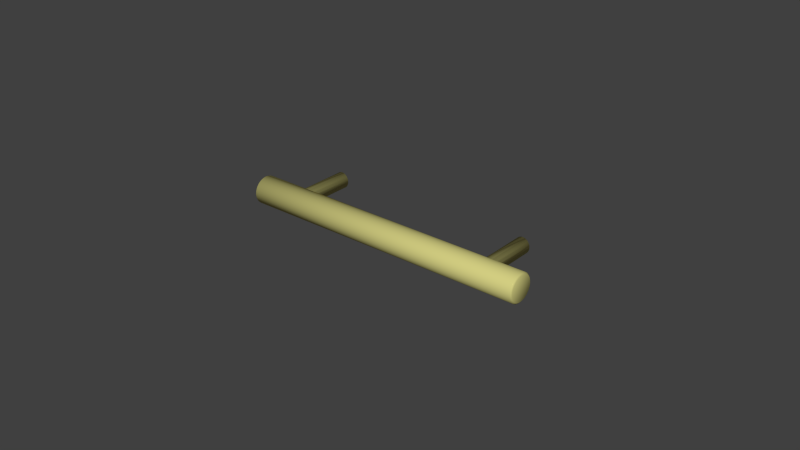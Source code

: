 # Source: 155.02.411.blend  (saved by Blender 2.78.0; exported with 4.5.12 LTS)
import bpy
from mathutils import Matrix  # noqa: F401  (used for matrix-valued properties, if any)

bpy.ops.wm.read_factory_settings(use_empty=True)
scene = bpy.context.scene
scene.name = 'Scene'

# ---- collections
col_collection_1 = bpy.data.collections.new('Collection 1'); scene.collection.children.link(col_collection_1)

# ---- materials (node trees are filled in below, after node groups)
mat_matte_brass = bpy.data.materials.new('Matte Brass')
mat_matte_brass.alpha_threshold = 0.0
mat_matte_brass.diffuse_color = (0.4575, 0.4575, 0.4575, 1.0)
mat_matte_brass.roughness = 0.5
mat_matte_brass.specular_intensity = 0.8
mat_matte_brass.line_color = (0.0, 0.0, 0.0, 1.0)

# ---- material node trees
mat_matte_brass.use_nodes = True; mat_matte_brass.node_tree.nodes.clear()
_N = mat_matte_brass.node_tree.nodes; _L = mat_matte_brass.node_tree.links
n0 = _N.new('NodeFrame'); n0.name = 'Blender Internal'; n0.location = (-20, 988)
n0.label = 'Blender Internal'
n0.width = 434
n1 = _N.new('NodeFrame'); n1.name = 'Cycles'; n1.location = (-25, 485)
n1.label = 'Cycles'
n1.width = 763
n2 = _N.new('NodeUndefined'); n2.name = 'Output'; n2.location = (263, -89)
n3 = _N.new('ShaderNodeOutputMaterial'); n3.name = 'Material Output'; n3.location = (612, -164)
n3.width = 120
n4 = _N.new('ShaderNodeMixShader'); n4.name = 'Mix Shader'; n4.location = (314, -197)
n4.width = 150
n5 = _N.new('ShaderNodeBsdfAnisotropic'); n5.name = 'Glossy BSDF'; n5.location = (31, -299)
n5.distribution = 'GGX'
n5.inputs[0].default_value = (0.8007, 0.6569, 0.2178, 1.0)
n5.inputs[1].default_value = 0.1
n6 = _N.new('ShaderNodeBsdfDiffuse'); n6.name = 'Diffuse BSDF'; n6.location = (32, -163)
n6.inputs[0].default_value = (0.65, 0.6159, 0.2222, 1.0)
n7 = _N.new('ShaderNodeLayerWeight'); n7.name = 'Layer Weight'; n7.location = (33, -31)
n7.width = 150
n7.inputs[0].default_value = 0.2
n8 = _N.new('NodeUndefined'); n8.name = 'Material'; n8.location = (31, -31)
n8.inputs[0].default_value = (0.4575, 0.4575, 0.4575, 1.0)
n8.inputs[1].default_value = (1.0, 1.0, 1.0, 1.0)
n8.inputs[2].default_value = 0.8
n8.inputs[3].default_value = (0.0, 0.0, 0.0)
n2.parent = n0
n3.parent = n1
n4.parent = n1
n5.parent = n1
n6.parent = n1
n7.parent = n1
n8.parent = n0
_L.new(n6.outputs[0], n4.inputs[1])
_L.new(n4.outputs[0], n3.inputs[0])
_L.new(n5.outputs[0], n4.inputs[2])
_L.new(n7.outputs[1], n4.inputs[0])
_L.new(n8.outputs[0], n2.inputs[0])
_L.new(n8.outputs[1], n2.inputs[1])
n3.is_active_output = True

# ---- world
world_world = bpy.data.worlds.new('World'); scene.world = world_world
world_world.color = (0.05088, 0.05088, 0.05088)
world_world.use_sun_shadow = False
world_world.sun_shadow_jitter_overblur = 0.0
world_world.cycles.sampling_method = 'NONE'
world_world.cycles.sample_map_resolution = 256

# ---- meshes
me_cylinder_009 = bpy.data.meshes.new('Cylinder.009')
me_cylinder_009.from_pydata([(-0.0745, -0.02554, 0.00635), (0.07631, -0.02554, 0.00635), (0.07631, -0.02439, 0.006228), (-0.0745, -0.02439, 0.006228), (-0.0754, -0.02454, 0.005369), (-0.0754, -0.02554, 0.005474), (-0.0745, -0.0267, 0.006228), (0.07631, -0.0267, 0.006228), (0.077, -0.02554, 0.005684), (0.077, -0.02451, 0.005574), (0.07631, -0.02327, 0.005867), (-0.0745, -0.02327, 0.005867), (-0.0754, -0.02654, 0.005369), (-0.0754, -0.02358, 0.005058), (-0.0754, -0.0227, 0.004552), (-0.0754, -0.02192, 0.003871), (-0.0754, -0.02129, 0.003041), (-0.0754, -0.02082, 0.002095), (-0.0754, -0.02052, 0.001068), (-0.0754, -0.02043, -5.752e-09), (-0.0754, -0.02052, -0.001068), (-0.0754, -0.02082, -0.002095), (-0.0754, -0.02129, -0.003041), (-0.0754, -0.02192, -0.003871), (-0.0754, -0.0227, -0.004552), (-0.0754, -0.02358, -0.005058), (-0.0754, -0.02454, -0.005369), (-0.0754, -0.02554, -0.005474), (-0.0754, -0.02654, -0.005369), (-0.0754, -0.0275, -0.005058), (-0.0754, -0.02839, -0.004552), (-0.0754, -0.02916, -0.003871), (-0.0754, -0.0298, -0.003041), (-0.0754, -0.03027, -0.002095), (-0.0754, -0.03056, -0.001068), (-0.0754, -0.03066, -2.197e-09), (-0.0754, -0.03056, 0.001068), (-0.0754, -0.03027, 0.002095), (-0.0754, -0.0298, 0.003041), (-0.0754, -0.02916, 0.003871), (-0.0754, -0.02839, 0.004552), (-0.0754, -0.0275, 0.005058), (-0.0745, -0.02782, 0.005867), (0.07631, -0.02782, 0.005867), (0.077, -0.02658, 0.005574), (0.077, -0.02351, 0.005251), (0.077, -0.02758, 0.005251), (0.077, -0.0285, 0.004726), (0.077, -0.0293, 0.004019), (0.077, -0.02996, 0.003158), (0.077, -0.03045, 0.002175), (0.077, -0.03075, 0.001109), (0.077, -0.03086, 7.629e-09), (0.077, -0.03075, -0.001109), (0.077, -0.03045, -0.002175), (0.077, -0.02996, -0.003158), (0.077, -0.0293, -0.004019), (0.077, -0.0285, -0.004726), (0.077, -0.02758, -0.005251), (0.077, -0.02658, -0.005574), (0.077, -0.02554, -0.005684), (0.077, -0.02451, -0.005574), (0.077, -0.02351, -0.005251), (0.077, -0.02259, -0.004726), (0.077, -0.02179, -0.004019), (0.077, -0.02113, -0.003158), (0.077, -0.02063, -0.002175), (0.077, -0.02033, -0.001109), (0.077, -0.02023, 4.116e-09), (0.077, -0.02033, 0.001109), (0.077, -0.02063, 0.002175), (0.077, -0.02113, 0.003158), (0.077, -0.02179, 0.004019), (0.077, -0.02259, 0.004726), (0.07631, -0.02225, 0.00528), (-0.0745, -0.02225, 0.00528), (-0.0745, -0.02135, 0.00449), (-0.0745, -0.02061, 0.003528), (-0.0745, -0.02006, 0.00243), (-0.0745, -0.01972, 0.001239), (-0.0745, -0.01961, -5.706e-09), (-0.0745, -0.01972, -0.001239), (-0.0745, -0.02006, -0.00243), (-0.0745, -0.02061, -0.003528), (-0.0745, -0.02135, -0.00449), (-0.0745, -0.02225, -0.00528), (-0.0745, -0.02327, -0.005867), (-0.0745, -0.02439, -0.006228), (-0.0745, -0.02554, -0.00635), (-0.0745, -0.0267, -0.006228), (-0.0745, -0.02782, -0.005867), (-0.0745, -0.02884, -0.00528), (-0.0745, -0.02974, -0.00449), (-0.0745, -0.03048, -0.003528), (-0.0745, -0.03103, -0.00243), (-0.0745, -0.03137, -0.001239), (-0.0745, -0.03148, -2.214e-09), (-0.0745, -0.03137, 0.001239), (-0.0745, -0.03103, 0.00243), (-0.0745, -0.03048, 0.003528), (-0.0745, -0.02974, 0.00449), (-0.0745, -0.02884, 0.00528), (0.07631, -0.02884, 0.00528), (0.07631, -0.02974, 0.00449), (0.07631, -0.03048, 0.003528), (0.07631, -0.03103, 0.00243), (0.07631, -0.03137, 0.001239), (0.07631, -0.03148, 7.621e-09), (0.07631, -0.03137, -0.001239), (0.07631, -0.03103, -0.00243), (0.07631, -0.03048, -0.003528), (0.07631, -0.02974, -0.00449), (0.07631, -0.02884, -0.00528), (0.07631, -0.02782, -0.005867), (0.07631, -0.0267, -0.006228), (0.07631, -0.02554, -0.00635), (0.07631, -0.02439, -0.006228), (0.07631, -0.02327, -0.005867), (0.07631, -0.02225, -0.00528), (0.07631, -0.02135, -0.00449), (0.07631, -0.02061, -0.003528), (0.07631, -0.02006, -0.00243), (0.07631, -0.01972, -0.001239), (0.07631, -0.01961, 4.129e-09), (0.07631, -0.01972, 0.001239), (0.07631, -0.02006, 0.00243), (0.07631, -0.02061, 0.003528), (0.07631, -0.02135, 0.00449), (0.05673, -0.02061, 0.003528), (0.05632, -0.0207, 0.003648), (0.05556, -0.02075, 0.00372), (0.05481, -0.0207, 0.003648), (0.0544, -0.02061, 0.003528), (-0.05229, -0.02061, 0.003528), (-0.0527, -0.0207, 0.003648), (-0.05345, -0.02075, 0.00372), (-0.05421, -0.0207, 0.003648), (-0.05462, -0.02061, 0.003528), (-0.05493, -0.02056, 0.003436), (-0.0556, -0.02039, 0.003093), (-0.05619, -0.02016, 0.00263), (-0.05636, -0.02006, 0.00243), (-0.05667, -0.01996, 0.002066), (-0.05703, -0.01977, 0.001423), (-0.05708, -0.01972, 0.001239), (-0.05725, -0.01967, 0.0007256), (-0.05732, -0.01961, 2.289e-09), (-0.05732, -0.01961, -4.083e-09), (-0.05725, -0.01967, -0.0007256), (-0.05708, -0.01972, -0.001239), (-0.05703, -0.01977, -0.001423), (-0.05667, -0.01996, -0.002066), (-0.05636, -0.02006, -0.00243), (-0.05619, -0.02016, -0.00263), (-0.0556, -0.02039, -0.003093), (-0.05493, -0.02056, -0.003436), (-0.05462, -0.02061, -0.003528), (-0.05421, -0.0207, -0.003648), (-0.05345, -0.02075, -0.00372), (-0.0527, -0.0207, -0.003648), (-0.05229, -0.02061, -0.003528), (0.0544, -0.02061, -0.003528), (0.05481, -0.0207, -0.003648), (0.05556, -0.02075, -0.00372), (0.05632, -0.0207, -0.003648), (0.05673, -0.02061, -0.003528), (0.05847, -0.02006, -0.00243), (0.05704, -0.02056, -0.003436), (0.05771, -0.02039, -0.003093), (0.0583, -0.02016, -0.00263), (0.05919, -0.01972, -0.001239), (0.05878, -0.01996, -0.002066), (0.05914, -0.01977, -0.001423), (0.05943, -0.01961, 2.524e-09), (0.05936, -0.01967, -0.0007256), (0.05943, -0.01961, -1.022e-09), (0.05919, -0.01972, 0.001239), (0.05936, -0.01967, 0.0007256), (0.05847, -0.02006, 0.00243), (0.05914, -0.01977, 0.001423), (0.05878, -0.01996, 0.002066), (0.0583, -0.02016, 0.00263), (0.05771, -0.02039, 0.003093), (0.05704, -0.02056, 0.003436), (0.05408, -0.02056, 0.003436), (0.05342, -0.02039, 0.003093), (0.05283, -0.02016, 0.00263), (0.05266, -0.02006, 0.00243), (-0.05055, -0.02006, 0.00243), (-0.05072, -0.02016, 0.00263), (-0.05131, -0.02039, 0.003093), (-0.05198, -0.02056, 0.003436), (-0.05055, -0.02006, -0.00243), (0.05266, -0.02006, -0.00243), (0.05283, -0.02016, -0.00263), (0.05342, -0.02039, -0.003093), (0.05408, -0.02056, -0.003436), (-0.05198, -0.02056, -0.003436), (-0.05131, -0.02039, -0.003093), (-0.05072, -0.02016, -0.00263), (0.05235, -0.01996, 0.002066), (0.05199, -0.01977, 0.001423), (0.05193, -0.01972, 0.001239), (-0.04982, -0.01972, 0.001239), (-0.04988, -0.01977, 0.001423), (-0.05024, -0.01996, 0.002066), (-0.04982, -0.01972, -0.001239), (0.05193, -0.01972, -0.001239), (0.05199, -0.01977, -0.001423), (0.05235, -0.01996, -0.002066), (-0.05024, -0.01996, -0.002066), (-0.04988, -0.01977, -0.001423), (0.05177, -0.01967, 0.0007256), (0.0517, -0.01961, 2.157e-09), (-0.04959, -0.01961, -3.585e-09), (-0.04959, -0.01961, -1.022e-09), (-0.04966, -0.01967, 0.0007256), (0.05177, -0.01967, -0.0007256), (-0.04966, -0.01967, -0.0007256), (-0.0527, 0.0002702, 0.003648), (-0.05345, 0.0002702, 0.00372), (-0.05198, 0.0002702, 0.003436), (-0.05131, 0.0002702, 0.003093), (-0.05072, 0.0002702, 0.00263), (-0.05024, 0.0002702, 0.002066), (-0.04988, 0.0002702, 0.001423), (-0.04966, 0.0002702, 0.0007256), (-0.04959, 0.0002702, 2.738e-10), (-0.04966, 0.0002702, -0.0007256), (-0.04988, 0.0002702, -0.001423), (-0.05024, 0.0002702, -0.002066), (-0.05072, 0.0002702, -0.00263), (-0.05131, 0.0002702, -0.003093), (-0.05198, 0.0002702, -0.003436), (-0.0527, 0.0002702, -0.003648), (-0.05345, 0.0002702, -0.00372), (-0.05421, 0.0002702, -0.003648), (-0.05493, 0.0002702, -0.003436), (-0.0556, 0.0002702, -0.003093), (-0.05619, 0.0002702, -0.00263), (-0.05667, 0.0002702, -0.002066), (-0.05703, 0.0002702, -0.001423), (-0.05725, 0.0002702, -0.0007256), (-0.05732, 0.0002702, 3.585e-09), (-0.05725, 0.0002702, 0.0007256), (-0.05703, 0.0002702, 0.001423), (-0.05667, 0.0002702, 0.002066), (-0.05619, 0.0002702, 0.00263), (-0.0556, 0.0002702, 0.003093), (-0.05493, 0.0002702, 0.003436), (-0.05421, 0.0002702, 0.003648), (0.05632, 0.0002702, 0.003648), (0.05556, 0.0002702, 0.00372), (0.05704, 0.0002702, 0.003436), (0.05771, 0.0002702, 0.003093), (0.0583, 0.0002702, 0.00263), (0.05878, 0.0002702, 0.002066), (0.05914, 0.0002702, 0.001423), (0.05936, 0.0002702, 0.0007256), (0.05943, 0.0002702, 2.735e-10), (0.05936, 0.0002702, -0.0007256), (0.05914, 0.0002702, -0.001423), (0.05878, 0.0002702, -0.002066), (0.0583, 0.0002702, -0.00263), (0.05771, 0.0002702, -0.003093), (0.05704, 0.0002702, -0.003436), (0.05632, 0.0002702, -0.003648), (0.05556, 0.0002702, -0.00372), (0.05481, 0.0002702, -0.003648), (0.05408, 0.0002702, -0.003436), (0.05342, 0.0002702, -0.003093), (0.05283, 0.0002702, -0.00263), (0.05235, 0.0002702, -0.002066), (0.05199, 0.0002702, -0.001423), (0.05177, 0.0002702, -0.0007256), (0.0517, 0.0002702, 3.584e-09), (0.05177, 0.0002702, 0.0007256), (0.05199, 0.0002702, 0.001423), (0.05235, 0.0002702, 0.002066), (0.05283, 0.0002702, 0.00263), (0.05342, 0.0002702, 0.003093), (0.05408, 0.0002702, 0.003436), (0.05481, 0.0002702, 0.003648)], [], [(0, 1, 2, 3), (0, 3, 4, 5), (6, 7, 1, 0), (2, 1, 8, 9), (3, 2, 10, 11), (6, 0, 5, 12), (3, 11, 13, 4), (5, 4, 13, 14, 15, 16, 17, 18, 19, 20, 21, 22, 23, 24, 25, 26, 27, 28, 29, 30, 31, 32, 33, 34, 35, 36, 37, 38, 39, 40, 41, 12), (42, 43, 7, 6), (1, 7, 44, 8), (10, 2, 9, 45), (9, 8, 44, 46, 47, 48, 49, 50, 51, 52, 53, 54, 55, 56, 57, 58, 59, 60, 61, 62, 63, 64, 65, 66, 67, 68, 69, 70, 71, 72, 73, 45), (11, 10, 74, 75), (42, 6, 12, 41), (11, 75, 14, 13), (75, 76, 15, 14), (76, 77, 16, 15), (77, 78, 17, 16), (78, 79, 18, 17), (79, 80, 19, 18), (80, 81, 20, 19), (81, 82, 21, 20), (82, 83, 22, 21), (83, 84, 23, 22), (84, 85, 24, 23), (85, 86, 25, 24), (86, 87, 26, 25), (87, 88, 27, 26), (88, 89, 28, 27), (89, 90, 29, 28), (90, 91, 30, 29), (91, 92, 31, 30), (92, 93, 32, 31), (93, 94, 33, 32), (94, 95, 34, 33), (95, 96, 35, 34), (96, 97, 36, 35), (97, 98, 37, 36), (98, 99, 38, 37), (99, 100, 39, 38), (100, 101, 40, 39), (101, 42, 41, 40), (101, 102, 43, 42), (7, 43, 46, 44), (74, 10, 45, 73), (43, 102, 47, 46), (102, 103, 48, 47), (103, 104, 49, 48), (104, 105, 50, 49), (105, 106, 51, 50), (106, 107, 52, 51), (107, 108, 53, 52), (108, 109, 54, 53), (109, 110, 55, 54), (110, 111, 56, 55), (111, 112, 57, 56), (112, 113, 58, 57), (113, 114, 59, 58), (114, 115, 60, 59), (115, 116, 61, 60), (116, 117, 62, 61), (117, 118, 63, 62), (118, 119, 64, 63), (119, 120, 65, 64), (120, 121, 66, 65), (121, 122, 67, 66), (122, 123, 68, 67), (123, 124, 69, 68), (124, 125, 70, 69), (125, 126, 71, 70), (126, 127, 72, 71), (127, 74, 73, 72), (75, 74, 127, 76), (76, 127, 126, 128, 129, 130, 131, 132, 133, 134, 135, 136, 137, 77), (77, 137, 138, 139, 140, 141, 78), (78, 141, 142, 143, 144, 79), (79, 144, 145, 146, 147, 80), (80, 147, 148, 149, 81), (81, 149, 150, 151, 152, 82), (82, 152, 153, 154, 155, 156, 83), (83, 156, 157, 158, 159, 160, 161, 162, 163, 164, 165, 120, 119, 84), (84, 119, 118, 85), (85, 118, 117, 86), (86, 117, 116, 87), (87, 116, 115, 88), (88, 115, 114, 89), (89, 114, 113, 90), (90, 113, 112, 91), (91, 112, 111, 92), (92, 111, 110, 93), (93, 110, 109, 94), (94, 109, 108, 95), (95, 108, 107, 96), (96, 107, 106, 97), (97, 106, 105, 98), (98, 105, 104, 99), (99, 104, 103, 100), (100, 103, 102, 101), (166, 121, 120, 165, 167, 168, 169), (170, 122, 121, 166, 171, 172), (173, 123, 122, 170, 174, 175), (176, 124, 123, 173, 177), (178, 125, 124, 176, 179, 180), (128, 126, 125, 178, 181, 182, 183), (133, 132, 184, 185, 186, 187, 188, 189, 190, 191), (192, 193, 194, 195, 196, 161, 160, 197, 198, 199), (188, 187, 200, 201, 202, 203, 204, 205), (206, 207, 208, 209, 193, 192, 210, 211), (203, 202, 212, 213, 214, 215, 216), (214, 213, 217, 207, 206, 218), (134, 219, 220, 135), (219, 134, 133, 191, 221), (220, 219, 221, 222, 223, 224, 225, 226, 227, 228, 229, 230, 231, 232, 233, 234, 235, 236, 237, 238, 239, 240, 241, 242, 243, 244, 245, 246, 247, 248, 249, 250), (135, 220, 250, 136), (190, 222, 221, 191), (189, 223, 222, 190), (223, 189, 188, 205, 224), (204, 225, 224, 205), (225, 204, 203, 216, 226), (215, 227, 226, 216), (227, 215, 214, 218, 228), (228, 218, 206, 211, 229), (210, 230, 229, 211), (230, 210, 192, 199, 231), (198, 232, 231, 199), (197, 233, 232, 198), (233, 197, 160, 159, 234), (158, 235, 234, 159), (157, 236, 235, 158), (236, 157, 156, 155, 237), (154, 238, 237, 155), (153, 239, 238, 154), (239, 153, 152, 151, 240), (150, 241, 240, 151), (241, 150, 149, 148, 242), (242, 148, 147, 146, 243), (145, 244, 243, 146), (244, 145, 144, 143, 245), (142, 246, 245, 143), (246, 142, 141, 140, 247), (139, 248, 247, 140), (138, 249, 248, 139), (249, 138, 137, 136, 250), (129, 251, 252, 130), (251, 129, 128, 183, 253), (252, 251, 253, 254, 255, 256, 257, 258, 259, 260, 261, 262, 263, 264, 265, 266, 267, 268, 269, 270, 271, 272, 273, 274, 275, 276, 277, 278, 279, 280, 281, 282), (130, 252, 282, 131), (182, 254, 253, 183), (181, 255, 254, 182), (255, 181, 178, 180, 256), (179, 257, 256, 180), (257, 179, 176, 177, 258), (258, 177, 173, 175, 259), (174, 260, 259, 175), (260, 174, 170, 172, 261), (171, 262, 261, 172), (262, 171, 166, 169, 263), (168, 264, 263, 169), (167, 265, 264, 168), (265, 167, 165, 164, 266), (163, 267, 266, 164), (162, 268, 267, 163), (268, 162, 161, 196, 269), (195, 270, 269, 196), (194, 271, 270, 195), (271, 194, 193, 209, 272), (208, 273, 272, 209), (273, 208, 207, 217, 274), (213, 275, 274, 217), (212, 276, 275, 213), (276, 212, 202, 201, 277), (200, 278, 277, 201), (278, 200, 187, 186, 279), (185, 280, 279, 186), (184, 281, 280, 185), (281, 184, 132, 131, 282)])
me_cylinder_009.polygons.foreach_set('use_smooth', [True] * 176)
_uv = me_cylinder_009.uv_layers.new(name='UVMap')
_uv.uv.foreach_set('vector', [0.2971, 1.88, 0.2971, 0.0, 0.313, 0.0, 0.313, 1.88, 0.7086, 0.6766, 0.7242, 0.6797, 0.721, 0.6904, 0.7075, 0.6877, 0.2813, 1.88, 0.2813, 0.0, 0.2971, 0.0, 0.2971, 1.88, 0.531, 0.6766, 0.547, 0.6766, 0.5461, 0.685, 0.5319, 0.685, 0.313, 1.88, 0.313, 0.0, 0.3283, 1.52e-07, 0.3283, 1.88, 0.6927, 0.6766, 0.7086, 0.6766, 0.7075, 0.6877, 0.6938, 0.6877, 0.7242, 0.6797, 0.7389, 0.6858, 0.7337, 0.6956, 0.721, 0.6904, 0.7075, 0.6877, 0.721, 0.6904, 0.7337, 0.6956, 0.7451, 0.7033, 0.7548, 0.713, 0.7624, 0.7244, 0.7677, 0.7371, 0.7703, 0.7505, 0.7703, 0.7642, 0.7677, 0.7777, 0.7624, 0.7904, 0.7548, 0.8018, 0.7451, 0.8115, 0.7337, 0.8191, 0.721, 0.8244, 0.7075, 0.8271, 0.6938, 0.8271, 0.6803, 0.8244, 0.6677, 0.8191, 0.6562, 0.8115, 0.6465, 0.8018, 0.6389, 0.7904, 0.6337, 0.7777, 0.631, 0.7642, 0.631, 0.7505, 0.6337, 0.7371, 0.6389, 0.7244, 0.6465, 0.713, 0.6562, 0.7033, 0.6677, 0.6956, 0.6803, 0.6904, 0.6938, 0.6877, 0.2662, 1.88, 0.2662, 0.0, 0.2813, 0.0, 0.2813, 1.88, 0.547, 0.6766, 0.5626, 0.6797, 0.5601, 0.6878, 0.5461, 0.685, 0.5154, 0.6797, 0.531, 0.6766, 0.5319, 0.685, 0.5179, 0.6878, 0.5319, 0.685, 0.5461, 0.685, 0.5601, 0.6878, 0.5733, 0.6933, 0.5851, 0.7012, 0.5952, 0.7113, 0.6031, 0.7231, 0.6086, 0.7363, 0.6114, 0.7503, 0.6114, 0.7645, 0.6086, 0.7785, 0.6031, 0.7916, 0.5952, 0.8035, 0.5851, 0.8136, 0.5733, 0.8215, 0.5601, 0.8269, 0.5461, 0.8297, 0.5319, 0.8297, 0.5179, 0.8269, 0.5047, 0.8215, 0.4929, 0.8136, 0.4828, 0.8035, 0.4749, 0.7916, 0.4694, 0.7785, 0.4667, 0.7645, 0.4667, 0.7503, 0.4694, 0.7363, 0.4749, 0.7231, 0.4828, 0.7113, 0.4929, 0.7012, 0.5047, 0.6933, 0.5179, 0.6878, 0.3283, 1.88, 0.3283, 1.52e-07, 0.3426, 1.52e-07, 0.3426, 1.88, 0.6771, 0.6797, 0.6927, 0.6766, 0.6938, 0.6877, 0.6803, 0.6904, 0.7389, 0.6858, 0.7522, 0.6946, 0.7451, 0.7033, 0.7337, 0.6956, 0.7522, 0.6946, 0.7634, 0.7059, 0.7548, 0.713, 0.7451, 0.7033, 0.7634, 0.7059, 0.7723, 0.7191, 0.7624, 0.7244, 0.7548, 0.713, 0.7723, 0.7191, 0.7784, 0.7338, 0.7677, 0.7371, 0.7624, 0.7244, 0.7784, 0.7338, 0.7815, 0.7494, 0.7703, 0.7505, 0.7677, 0.7371, 0.7815, 0.7494, 0.7815, 0.7653, 0.7703, 0.7642, 0.7703, 0.7505, 0.7815, 0.7653, 0.7784, 0.781, 0.7677, 0.7777, 0.7703, 0.7642, 0.7784, 0.781, 0.7723, 0.7957, 0.7624, 0.7904, 0.7677, 0.7777, 0.7723, 0.7957, 0.7634, 0.8089, 0.7548, 0.8018, 0.7624, 0.7904, 0.7634, 0.8089, 0.7522, 0.8202, 0.7451, 0.8115, 0.7548, 0.8018, 0.7522, 0.8202, 0.7389, 0.829, 0.7337, 0.8191, 0.7451, 0.8115, 0.7389, 0.829, 0.7242, 0.8351, 0.721, 0.8244, 0.7337, 0.8191, 0.7242, 0.8351, 0.7086, 0.8382, 0.7075, 0.8271, 0.721, 0.8244, 0.7086, 0.8382, 0.6927, 0.8382, 0.6938, 0.8271, 0.7075, 0.8271, 0.6927, 0.8382, 0.6771, 0.8351, 0.6803, 0.8244, 0.6938, 0.8271, 0.6771, 0.8351, 0.6624, 0.829, 0.6677, 0.8191, 0.6803, 0.8244, 0.6624, 0.829, 0.6491, 0.8202, 0.6562, 0.8115, 0.6677, 0.8191, 0.6491, 0.8202, 0.6379, 0.8089, 0.6465, 0.8018, 0.6562, 0.8115, 0.6379, 0.8089, 0.629, 0.7957, 0.6389, 0.7904, 0.6465, 0.8018, 0.629, 0.7957, 0.6229, 0.781, 0.6337, 0.7777, 0.6389, 0.7904, 0.6229, 0.781, 0.6198, 0.7653, 0.631, 0.7642, 0.6337, 0.7777, 0.6198, 0.7653, 0.6198, 0.7494, 0.631, 0.7505, 0.631, 0.7642, 0.6198, 0.7494, 0.6229, 0.7338, 0.6337, 0.7371, 0.631, 0.7505, 0.6229, 0.7338, 0.629, 0.7191, 0.6389, 0.7244, 0.6337, 0.7371, 0.629, 0.7191, 0.6379, 0.7059, 0.6465, 0.713, 0.6389, 0.7244, 0.6379, 0.7059, 0.6491, 0.6946, 0.6562, 0.7033, 0.6465, 0.713, 0.6491, 0.6946, 0.6624, 0.6858, 0.6677, 0.6956, 0.6562, 0.7033, 0.6624, 0.6858, 0.6771, 0.6797, 0.6803, 0.6904, 0.6677, 0.6956, 0.2524, 1.88, 0.2524, 0.0, 0.2662, 0.0, 0.2662, 1.88, 0.5626, 0.6797, 0.5773, 0.6858, 0.5733, 0.6933, 0.5601, 0.6878, 0.5007, 0.6858, 0.5154, 0.6797, 0.5179, 0.6878, 0.5047, 0.6933, 0.5773, 0.6858, 0.5905, 0.6946, 0.5851, 0.7012, 0.5733, 0.6933, 0.5905, 0.6946, 0.6018, 0.7059, 0.5952, 0.7113, 0.5851, 0.7012, 0.6018, 0.7059, 0.6106, 0.7191, 0.6031, 0.7231, 0.5952, 0.7113, 0.6106, 0.7191, 0.6167, 0.7338, 0.6086, 0.7363, 0.6031, 0.7231, 0.6167, 0.7338, 0.6198, 0.7494, 0.6114, 0.7503, 0.6086, 0.7363, 0.6198, 0.7494, 0.6198, 0.7653, 0.6114, 0.7645, 0.6114, 0.7503, 0.6198, 0.7653, 0.6167, 0.781, 0.6086, 0.7785, 0.6114, 0.7645, 0.6167, 0.781, 0.6106, 0.7957, 0.6031, 0.7916, 0.6086, 0.7785, 0.6106, 0.7957, 0.6018, 0.8089, 0.5952, 0.8035, 0.6031, 0.7916, 0.6018, 0.8089, 0.5905, 0.8202, 0.5851, 0.8136, 0.5952, 0.8035, 0.5905, 0.8202, 0.5773, 0.829, 0.5733, 0.8215, 0.5851, 0.8136, 0.5773, 0.829, 0.5626, 0.8351, 0.5601, 0.8269, 0.5733, 0.8215, 0.5626, 0.8351, 0.547, 0.8382, 0.5461, 0.8297, 0.5601, 0.8269, 0.547, 0.8382, 0.531, 0.8382, 0.5319, 0.8297, 0.5461, 0.8297, 0.531, 0.8382, 0.5154, 0.8351, 0.5179, 0.8269, 0.5319, 0.8297, 0.5154, 0.8351, 0.5007, 0.829, 0.5047, 0.8215, 0.5179, 0.8269, 0.5007, 0.829, 0.4875, 0.8202, 0.4929, 0.8136, 0.5047, 0.8215, 0.4875, 0.8202, 0.4762, 0.8089, 0.4828, 0.8035, 0.4929, 0.8136, 0.4762, 0.8089, 0.4674, 0.7957, 0.4749, 0.7916, 0.4828, 0.8035, 0.4674, 0.7957, 0.4613, 0.781, 0.4694, 0.7785, 0.4749, 0.7916, 0.4613, 0.781, 0.4582, 0.7653, 0.4667, 0.7645, 0.4694, 0.7785, 0.4582, 0.7653, 0.4582, 0.7494, 0.4667, 0.7503, 0.4667, 0.7645, 0.4582, 0.7494, 0.4613, 0.7338, 0.4694, 0.7363, 0.4667, 0.7503, 0.4613, 0.7338, 0.4674, 0.7191, 0.4749, 0.7231, 0.4694, 0.7363, 0.4674, 0.7191, 0.4762, 0.7059, 0.4828, 0.7113, 0.4749, 0.7231, 0.4762, 0.7059, 0.4875, 0.6946, 0.4929, 0.7012, 0.4828, 0.7113, 0.4875, 0.6946, 0.5007, 0.6858, 0.5047, 0.6933, 0.4929, 0.7012, 0.3426, 1.88, 0.3426, 1.52e-07, 0.3552, 1.52e-07, 0.3552, 1.88, 0.1255, 3.801e-08, 0.1255, 1.88, 0.1139, 1.88, 0.1139, 1.54, 0.1154, 1.535, 0.1162, 1.525, 0.1154, 1.516, 0.1139, 1.511, 0.1139, 0.3721, 0.1154, 0.367, 0.1162, 0.3577, 0.1154, 0.3484, 0.1139, 0.3434, 0.1139, 1.203e-07, 0.1139, 3.801e-08, 0.1139, 0.3434, 0.1128, 0.3395, 0.1086, 0.3313, 0.1029, 0.3241, 0.1004, 0.322, 0.1004, 1.203e-07, 0.1004, 3.801e-08, 0.1004, 0.322, 0.0959, 0.3182, 0.08787, 0.3138, 0.08557, 0.3131, 0.08557, 8.233e-08, 0.08557, 0.0, 0.08557, 0.3131, 0.07906, 0.3111, 0.06987, 0.3102, 0.06987, 0.3102, 0.06987, 8.233e-08, 0.06987, 0.0, 0.06987, 0.3102, 0.06055, 0.3111, 0.05395, 0.3131, 0.05395, 8.233e-08, 0.05395, 0.0, 0.05395, 0.3131, 0.05155, 0.3138, 0.04317, 0.3182, 0.03843, 0.322, 0.03843, 8.233e-08, 0.03843, 0.0, 0.03843, 0.322, 0.03579, 0.3241, 0.02967, 0.3313, 0.02512, 0.3395, 0.02391, 0.3434, 0.02391, 8.233e-08, 0.02391, 0.0, 0.02391, 0.3434, 0.02229, 0.3484, 0.02132, 0.3577, 0.02229, 0.367, 0.02391, 0.3721, 0.02391, 1.511, 0.02229, 1.516, 0.02132, 1.525, 0.02229, 1.535, 0.02391, 1.54, 0.02391, 1.88, 0.01093, 1.88, 0.01093, 8.233e-08, 0.01093, 0.0, 0.01093, 1.88, 0.0, 1.88, 2.376e-07, 1.203e-07, 0.2404, 0.0, 0.2404, 1.88, 0.228, 1.88, 0.228, 8.233e-08, 0.228, 0.0, 0.228, 1.88, 0.2138, 1.88, 0.2138, 8.233e-08, 0.2138, 0.0, 0.2138, 1.88, 0.1986, 1.88, 0.1986, 8.233e-08, 0.1986, 0.0, 0.1986, 1.88, 0.1827, 1.88, 0.1827, 8.233e-08, 0.1827, 0.0, 0.1827, 1.88, 0.1669, 1.88, 0.1669, 8.233e-08, 0.1669, 0.0, 0.1669, 1.88, 0.1517, 1.88, 0.1517, 8.233e-08, 0.1517, 0.0, 0.1517, 1.88, 0.1377, 1.88, 0.1377, 9.204e-08, 0.1377, 0.0, 0.1377, 1.88, 0.1255, 1.88, 0.1255, 8.233e-08, 0.4582, 0.0, 0.4582, 1.88, 0.4447, 1.88, 0.4447, 8.233e-08, 0.4447, 0.0, 0.4447, 1.88, 0.4298, 1.88, 0.4298, 8.233e-08, 0.4298, 0.0, 0.4298, 1.88, 0.4141, 1.88, 0.4141, 8.233e-08, 0.4141, 0.0, 0.4141, 1.88, 0.3982, 1.88, 0.3982, 8.233e-08, 0.3982, 0.0, 0.3982, 1.88, 0.3827, 1.88, 0.3827, 8.233e-08, 0.3827, 0.0, 0.3827, 1.88, 0.3682, 1.88, 0.3682, 8.233e-08, 0.3682, 0.0, 0.3682, 1.88, 0.3552, 1.88, 0.3552, 9.204e-08, 0.2404, 1.88, 0.2404, 0.0, 0.2524, 0.0, 0.2524, 1.88, 0.03843, 1.561, 0.03843, 1.88, 0.02391, 1.88, 0.02391, 1.54, 0.02512, 1.544, 0.02967, 1.552, 0.03579, 1.559, 0.05395, 1.57, 0.05395, 1.88, 0.03843, 1.88, 0.03843, 1.561, 0.04317, 1.565, 0.05155, 1.569, 0.06987, 1.573, 0.06987, 1.88, 0.05395, 1.88, 0.05395, 1.57, 0.06055, 1.572, 0.06987, 1.573, 0.08557, 1.57, 0.08557, 1.88, 0.06987, 1.88, 0.06987, 1.573, 0.07906, 1.572, 0.1004, 1.561, 0.1004, 1.88, 0.08557, 1.88, 0.08557, 1.57, 0.08787, 1.569, 0.0959, 1.565, 0.1139, 1.54, 0.1139, 1.88, 0.1004, 1.88, 0.1004, 1.561, 0.1029, 1.559, 0.1086, 1.552, 0.1128, 1.544, 0.1139, 0.3721, 0.1139, 1.511, 0.1128, 1.507, 0.1086, 1.499, 0.1029, 1.492, 0.1004, 1.49, 0.1004, 0.3935, 0.1029, 0.3914, 0.1086, 0.3842, 0.1128, 0.3759, 0.03843, 0.3935, 0.03843, 1.49, 0.03579, 1.492, 0.02967, 1.499, 0.02512, 1.507, 0.02391, 1.511, 0.02391, 0.3721, 0.02512, 0.3759, 0.02967, 0.3842, 0.03579, 0.3914, 0.1004, 0.3935, 0.1004, 1.49, 0.0959, 1.486, 0.08787, 1.482, 0.08557, 1.481, 0.08557, 0.4024, 0.08787, 0.4017, 0.0959, 0.3973, 0.05395, 0.4024, 0.05395, 1.481, 0.05155, 1.482, 0.04317, 1.486, 0.03843, 1.49, 0.03843, 0.3935, 0.04317, 0.3973, 0.05155, 0.4017, 0.08557, 0.4024, 0.08557, 1.481, 0.07906, 1.479, 0.06987, 1.478, 0.06987, 0.4053, 0.06987, 0.4053, 0.07906, 0.4044, 0.06987, 0.4053, 0.06987, 1.478, 0.06055, 1.479, 0.05395, 1.481, 0.05395, 0.4024, 0.06055, 0.4044, 0.5498, 0.5073, 0.5498, 0.0003805, 0.5591, 0.0004072, 0.5591, 0.5083, 0.5498, 0.0003805, 0.5498, 0.5073, 0.5447, 0.5055, 0.5409, 0.5046, 0.5409, 0.0003014, 0.8759, 0.7285, 0.8741, 0.7377, 0.8706, 0.7463, 0.8654, 0.7541, 0.8588, 0.7607, 0.8511, 0.7658, 0.8425, 0.7694, 0.8334, 0.7712, 0.8241, 0.7712, 0.8149, 0.7694, 0.8063, 0.7659, 0.7986, 0.7607, 0.792, 0.7541, 0.7869, 0.7463, 0.7833, 0.7377, 0.7815, 0.7286, 0.7815, 0.7193, 0.7833, 0.7101, 0.7869, 0.7015, 0.792, 0.6937, 0.7986, 0.6871, 0.8063, 0.682, 0.8149, 0.6784, 0.8241, 0.6766, 0.8334, 0.6766, 0.8425, 0.6784, 0.8511, 0.6819, 0.8588, 0.6871, 0.8654, 0.6937, 0.8706, 0.7015, 0.8741, 0.7101, 0.8759, 0.7192, 0.5591, 0.5083, 0.5591, 0.0004072, 0.5684, 0.0003805, 0.5684, 0.5073, 0.5327, 0.5013, 0.5327, 0.0001729, 0.5409, 0.0003014, 0.5409, 0.5046, 0.5255, 0.4967, 0.5255, 9.206e-09, 0.5327, 0.0001729, 0.5327, 0.5013, 0.66, 0.5418, 0.66, 0.04487, 0.6626, 0.04675, 0.6672, 0.04869, 0.6672, 0.5418, 0.6754, 0.05212, 0.6754, 0.5418, 0.6672, 0.5418, 0.6672, 0.04869, 0.6754, 0.5418, 0.6754, 0.05212, 0.6778, 0.0531, 0.6844, 0.05399, 0.6844, 0.5418, 0.6937, 0.05525, 0.6937, 0.5418, 0.6844, 0.5418, 0.6844, 0.05399, 0.6937, 0.5418, 0.6937, 0.05525, 0.6937, 0.05525, 0.7029, 0.05399, 0.7029, 0.5418, 0.7029, 0.5418, 0.7029, 0.05399, 0.7095, 0.0531, 0.7119, 0.05212, 0.7119, 0.5418, 0.7201, 0.04869, 0.7201, 0.5418, 0.7119, 0.5418, 0.7119, 0.05212, 0.7201, 0.5418, 0.7201, 0.04869, 0.7247, 0.04675, 0.7273, 0.04487, 0.7273, 0.5418, 0.8546, 0.4941, 0.8546, 0.001482, 0.8619, 0.002576, 0.8619, 0.491, 0.8464, 0.4965, 0.8464, 0.0006696, 0.8546, 0.001482, 0.8546, 0.4941, 0.8464, 0.0006696, 0.8464, 0.4965, 0.8426, 0.4971, 0.8375, 0.4985, 0.8375, 0.000169, 0.8282, 0.4994, 0.8282, 0.0, 0.8375, 0.000169, 0.8375, 0.4985, 0.8189, 0.4985, 0.8189, 0.000169, 0.8282, 0.0, 0.8282, 0.4994, 0.8189, 0.000169, 0.8189, 0.4985, 0.8139, 0.4971, 0.81, 0.4965, 0.81, 0.0006696, 0.8018, 0.4941, 0.8018, 0.001482, 0.81, 0.0006696, 0.81, 0.4965, 0.7946, 0.491, 0.7946, 0.002576, 0.8018, 0.001482, 0.8018, 0.4941, 0.4582, 0.6093, 0.9551, 0.6093, 0.9533, 0.6118, 0.9513, 0.6165, 0.4582, 0.6165, 0.9479, 0.6247, 0.4582, 0.6247, 0.4582, 0.6165, 0.9513, 0.6165, 0.4582, 0.6247, 0.9479, 0.6247, 0.9469, 0.6271, 0.946, 0.6336, 0.4582, 0.6336, 0.4582, 0.6336, 0.946, 0.6336, 0.9448, 0.6429, 0.9448, 0.6429, 0.4582, 0.6429, 0.946, 0.6522, 0.4582, 0.6522, 0.4582, 0.6429, 0.9448, 0.6429, 0.4582, 0.6522, 0.946, 0.6522, 0.9469, 0.6588, 0.9479, 0.6611, 0.4582, 0.6611, 0.9513, 0.6693, 0.4582, 0.6693, 0.4582, 0.6611, 0.9479, 0.6611, 0.4582, 0.6693, 0.9513, 0.6693, 0.9533, 0.674, 0.9551, 0.6766, 0.4582, 0.6766, 0.5855, 0.5013, 0.5855, 0.0001729, 0.5927, 0.0, 0.5927, 0.4967, 0.5773, 0.5046, 0.5773, 0.0003014, 0.5855, 0.0001729, 0.5855, 0.5013, 0.5773, 0.0003014, 0.5773, 0.5046, 0.5734, 0.5055, 0.5684, 0.5073, 0.5684, 0.0003805, 0.5011, 0.03471, 0.5011, 0.5416, 0.4918, 0.5416, 0.4918, 0.03365, 0.5011, 0.5416, 0.5011, 0.03471, 0.5062, 0.03649, 0.51, 0.03738, 0.51, 0.5417, 0.5254, 0.8902, 0.5254, 0.8809, 0.5272, 0.8717, 0.5307, 0.8631, 0.5359, 0.8554, 0.5425, 0.8488, 0.5502, 0.8436, 0.5588, 0.84, 0.5679, 0.8382, 0.5773, 0.8382, 0.5864, 0.84, 0.595, 0.8436, 0.6027, 0.8488, 0.6093, 0.8554, 0.6145, 0.8631, 0.618, 0.8718, 0.6198, 0.8809, 0.6198, 0.8902, 0.618, 0.8994, 0.6145, 0.908, 0.6093, 0.9157, 0.6027, 0.9223, 0.595, 0.9275, 0.5864, 0.9311, 0.5773, 0.9329, 0.5679, 0.9329, 0.5588, 0.9311, 0.5502, 0.9275, 0.5425, 0.9223, 0.5359, 0.9157, 0.5307, 0.908, 0.5272, 0.8993, 0.4918, 0.03365, 0.4918, 0.5416, 0.4825, 0.5416, 0.4825, 0.03471, 0.5182, 0.04074, 0.5182, 0.5418, 0.51, 0.5417, 0.51, 0.03738, 0.5255, 0.04526, 0.5255, 0.542, 0.5182, 0.5418, 0.5182, 0.04074, 0.5927, 0.5418, 0.5927, 0.04487, 0.5953, 0.04675, 0.5999, 0.04869, 0.5999, 0.5418, 0.6082, 0.05212, 0.6082, 0.5418, 0.5999, 0.5418, 0.5999, 0.04869, 0.6082, 0.5418, 0.6082, 0.05212, 0.6105, 0.0531, 0.6171, 0.05399, 0.6171, 0.5418, 0.6171, 0.5418, 0.6171, 0.05399, 0.6264, 0.05525, 0.6264, 0.05525, 0.6264, 0.5418, 0.6357, 0.05399, 0.6357, 0.5418, 0.6264, 0.5418, 0.6264, 0.05525, 0.6357, 0.5418, 0.6357, 0.05399, 0.6422, 0.0531, 0.6446, 0.05212, 0.6446, 0.5418, 0.6528, 0.04869, 0.6528, 0.5418, 0.6446, 0.5418, 0.6446, 0.05212, 0.6528, 0.5418, 0.6528, 0.04869, 0.6575, 0.04675, 0.66, 0.04487, 0.66, 0.5418, 0.7874, 0.4941, 0.7874, 0.001482, 0.7946, 0.002576, 0.7946, 0.491, 0.7791, 0.4965, 0.7791, 0.0006696, 0.7874, 0.001482, 0.7874, 0.4941, 0.7791, 0.0006696, 0.7791, 0.4965, 0.7753, 0.4971, 0.7702, 0.4985, 0.7702, 0.000169, 0.7609, 0.4994, 0.7609, 0.0, 0.7702, 0.000169, 0.7702, 0.4985, 0.7517, 0.4985, 0.7517, 0.000169, 0.7609, 0.0, 0.7609, 0.4994, 0.7517, 0.000169, 0.7517, 0.4985, 0.7466, 0.4971, 0.7427, 0.4965, 0.7427, 0.0006696, 0.7345, 0.4941, 0.7345, 0.001482, 0.7427, 0.0006696, 0.7427, 0.4965, 0.7273, 0.491, 0.7273, 0.002576, 0.7345, 0.001482, 0.7345, 0.4941, 0.4582, 0.542, 0.9551, 0.542, 0.9533, 0.5446, 0.9513, 0.5492, 0.4582, 0.5492, 0.9479, 0.5574, 0.4582, 0.5574, 0.4582, 0.5492, 0.9513, 0.5492, 0.4582, 0.5574, 0.9479, 0.5574, 0.9469, 0.5598, 0.946, 0.5664, 0.4582, 0.5664, 0.9448, 0.5756, 0.4582, 0.5756, 0.4582, 0.5664, 0.946, 0.5664, 0.946, 0.5849, 0.4582, 0.5849, 0.4582, 0.5756, 0.9448, 0.5756, 0.4582, 0.5849, 0.946, 0.5849, 0.9469, 0.5915, 0.9479, 0.5938, 0.4582, 0.5938, 0.9513, 0.6021, 0.4582, 0.6021, 0.4582, 0.5938, 0.9479, 0.5938, 0.4582, 0.6021, 0.9513, 0.6021, 0.9533, 0.6067, 0.9551, 0.6093, 0.4582, 0.6093, 0.4654, 0.04074, 0.4654, 0.5418, 0.4582, 0.542, 0.4582, 0.04526, 0.4736, 0.03738, 0.4736, 0.5417, 0.4654, 0.5418, 0.4654, 0.04074, 0.4736, 0.5417, 0.4736, 0.03738, 0.4775, 0.03649, 0.4825, 0.03471, 0.4825, 0.5416])
me_cylinder_009.materials.append(mat_matte_brass)
me_cylinder_009.use_remesh_preserve_volume = False
me_cylinder_009.use_remesh_preserve_attributes = False
me_cylinder_009.use_mirror_vertex_groups = False
me_cylinder_009.update()

# ---- objects
ob_117_97_660_96mm = bpy.data.objects.new('117.97.660 96mm', me_cylinder_009)

# ---- transforms, parenting, visibility, modifiers, constraints
ob_117_97_660_96mm.location = (0.0, 0.0, 0.0)
ob_117_97_660_96mm.scale = (0.6299, 0.7874, 0.7087)
ob_117_97_660_96mm.lineart.crease_threshold = 0.0

# ---- collection membership
col_collection_1.objects.link(ob_117_97_660_96mm)

# ---- scene / render settings (as saved in the file)
scene.frame_start = 1; scene.frame_end = 250; scene.frame_set(1)
scene.render.engine = 'CYCLES'
scene.render.resolution_percentage = 50
scene.render.dither_intensity = 0.0
scene.cycles.use_denoising = False
scene.cycles.samples = 10
scene.cycles.sampling_pattern = 'TABULATED_SOBOL'
scene.cycles.light_sampling_threshold = 0.0
scene.cycles.use_adaptive_sampling = False
scene.cycles.use_light_tree = False
scene.cycles.caustics_reflective = False
scene.cycles.caustics_refractive = False
scene.cycles.blur_glossy = 0.0
scene.cycles.max_bounces = 6
scene.cycles.pixel_filter_type = 'GAUSSIAN'
scene.cycles.sample_clamp_direct = 1.0
scene.cycles.sample_clamp_indirect = 1.0
scene.view_settings.view_transform = 'Standard'
bpy.context.view_layer.update()

# ---- added for rendering (the .blend has no active camera and no usable light): camera, sun
cam_auto = bpy.data.cameras.new('AutoCamera')
cam_auto.lens = 50.0
cam_auto.sensor_width = 36.0
cam_auto.clip_end = 1000.0
ob_auto_camera = bpy.data.objects.new('AutoCamera', cam_auto)
scene.collection.objects.link(ob_auto_camera)
ob_auto_camera.location = (0.185547, -0.234341, 0.148036)
ob_auto_camera.rotation_euler = (1.09748, -7.21219e-08, 0.694738)
scene.camera = ob_auto_camera
light_auto_sun = bpy.data.lights.new('AutoSun', 'SUN')
light_auto_sun.energy = 3.0
light_auto_sun.angle = 0.0523599
ob_auto_sun = bpy.data.objects.new('AutoSun', light_auto_sun)
scene.collection.objects.link(ob_auto_sun)
ob_auto_sun.rotation_euler = (0.872665, 0.174533, 0.523599)
bpy.context.view_layer.update()
